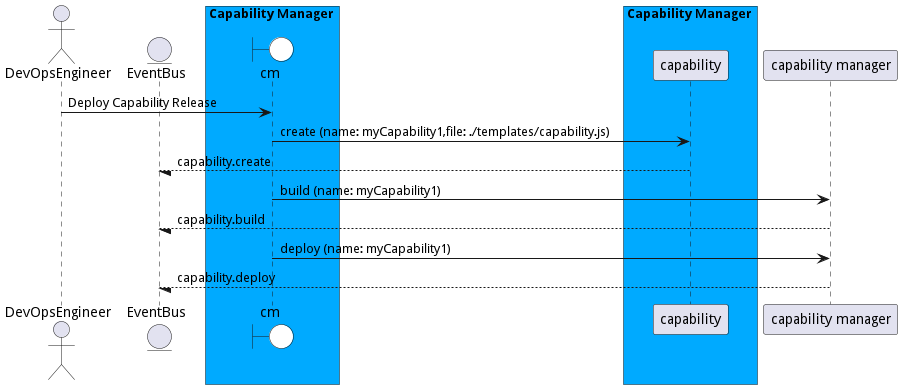

The diagram above was rendered by PlantUML. Its source (embedded in the PNG):
@startuml

actor "DevOpsEngineer"


entity EventBus

box Capability Manager #00aaff
    boundary cm #white
end box


box Capability Manager #00aaff
            participant capability
    end box


"DevOpsEngineer" -> cm: Deploy Capability Release

    cm -> "capability": create (name: myCapability1,file: ./templates/capability.js)

    "capability" --/ EventBus: capability.create

    cm -> "capability manager": build (name: myCapability1)

    "capability manager" --/ EventBus: capability.build

    cm -> "capability manager": deploy (name: myCapability1)

    "capability manager" --/ EventBus: capability.deploy



@enduml